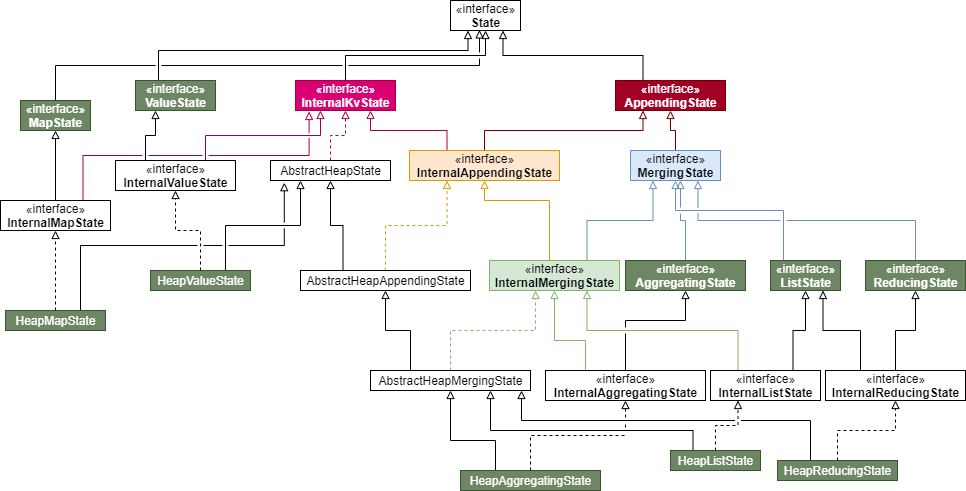

The diagram above was exported from draw.io. Its source (the exported page's mxGraphModel, read from the mxfile embedded in the PNG):
<mxGraphModel dx="1837" dy="612" grid="1" gridSize="10" guides="1" tooltips="1" connect="1" arrows="1" fold="1" page="1" pageScale="1" pageWidth="827" pageHeight="1169" math="1" shadow="0">
  <root>
    <mxCell id="0" />
    <mxCell id="1" parent="0" />
    <mxCell id="pk35TItQb_4cXai5RKD6-1" value="«interface»&lt;br&gt;&lt;b&gt;State&lt;/b&gt;" style="html=1;shadow=0;" vertex="1" parent="1">
      <mxGeometry x="380" y="330" width="70" height="30" as="geometry" />
    </mxCell>
    <mxCell id="pk35TItQb_4cXai5RKD6-9" style="edgeStyle=orthogonalEdgeStyle;rounded=0;orthogonalLoop=1;jettySize=auto;html=1;exitX=0.25;exitY=0;exitDx=0;exitDy=0;entryX=0.25;entryY=1;entryDx=0;entryDy=0;strokeColor=#000000;endArrow=block;endFill=0;jumpStyle=gap;" edge="1" parent="1" source="pk35TItQb_4cXai5RKD6-5" target="pk35TItQb_4cXai5RKD6-1">
      <mxGeometry relative="1" as="geometry">
        <Array as="points">
          <mxPoint x="88" y="380" />
          <mxPoint x="398" y="380" />
        </Array>
      </mxGeometry>
    </mxCell>
    <mxCell id="pk35TItQb_4cXai5RKD6-5" value="«interface»&lt;br&gt;&lt;b&gt;ValueState&lt;/b&gt;" style="html=1;shadow=0;fillColor=#6d8764;strokeColor=#3A5431;fontColor=#ffffff;" vertex="1" parent="1">
      <mxGeometry x="65" y="410" width="80" height="30" as="geometry" />
    </mxCell>
    <mxCell id="pk35TItQb_4cXai5RKD6-12" style="edgeStyle=orthogonalEdgeStyle;rounded=0;orthogonalLoop=1;jettySize=auto;html=1;exitX=0.5;exitY=0;exitDx=0;exitDy=0;startArrow=none;startFill=0;endArrow=block;endFill=0;strokeColor=#000000;jumpStyle=gap;" edge="1" parent="1" source="pk35TItQb_4cXai5RKD6-6" target="pk35TItQb_4cXai5RKD6-1">
      <mxGeometry relative="1" as="geometry" />
    </mxCell>
    <mxCell id="pk35TItQb_4cXai5RKD6-6" value="«interface»&lt;br&gt;&lt;b&gt;InternalKvState&lt;/b&gt;" style="html=1;shadow=0;fillColor=#d80073;strokeColor=#A50040;fontColor=#ffffff;" vertex="1" parent="1">
      <mxGeometry x="225" y="410" width="100" height="30" as="geometry" />
    </mxCell>
    <mxCell id="pk35TItQb_4cXai5RKD6-15" style="edgeStyle=orthogonalEdgeStyle;rounded=0;orthogonalLoop=1;jettySize=auto;html=1;exitX=0.5;exitY=0;exitDx=0;exitDy=0;startArrow=none;startFill=0;endArrow=block;endFill=0;strokeColor=#A50040;dashed=1;jumpStyle=gap;fillColor=#d80073;" edge="1" parent="1" source="pk35TItQb_4cXai5RKD6-14" target="pk35TItQb_4cXai5RKD6-6">
      <mxGeometry relative="1" as="geometry" />
    </mxCell>
    <mxCell id="pk35TItQb_4cXai5RKD6-14" value="AbstractHeapState" style="html=1;shadow=0;" vertex="1" parent="1">
      <mxGeometry x="200" y="490" width="120" height="20" as="geometry" />
    </mxCell>
    <mxCell id="pk35TItQb_4cXai5RKD6-20" style="edgeStyle=orthogonalEdgeStyle;rounded=0;orthogonalLoop=1;jettySize=auto;html=1;exitX=0.75;exitY=0;exitDx=0;exitDy=0;entryX=0.25;entryY=1;entryDx=0;entryDy=0;startArrow=none;startFill=0;endArrow=block;endFill=0;endSize=6;strokeColor=#A50040;jumpStyle=gap;fillColor=#d80073;" edge="1" parent="1" source="pk35TItQb_4cXai5RKD6-16" target="pk35TItQb_4cXai5RKD6-6">
      <mxGeometry relative="1" as="geometry" />
    </mxCell>
    <mxCell id="pk35TItQb_4cXai5RKD6-16" value="«interface»&lt;br&gt;&lt;b&gt;InternalValueState&lt;/b&gt;" style="html=1;shadow=0;" vertex="1" parent="1">
      <mxGeometry x="45" y="490" width="120" height="30" as="geometry" />
    </mxCell>
    <mxCell id="pk35TItQb_4cXai5RKD6-19" value="" style="endArrow=block;endSize=6;endFill=0;html=1;strokeColor=#000000;exitX=0.25;exitY=0;exitDx=0;exitDy=0;entryX=0.25;entryY=1;entryDx=0;entryDy=0;edgeStyle=orthogonalEdgeStyle;rounded=0;jumpStyle=gap;" edge="1" parent="1" source="pk35TItQb_4cXai5RKD6-16" target="pk35TItQb_4cXai5RKD6-5">
      <mxGeometry width="160" relative="1" as="geometry">
        <mxPoint x="80" y="640" as="sourcePoint" />
        <mxPoint x="240" y="640" as="targetPoint" />
      </mxGeometry>
    </mxCell>
    <mxCell id="pk35TItQb_4cXai5RKD6-22" style="edgeStyle=orthogonalEdgeStyle;rounded=0;orthogonalLoop=1;jettySize=auto;html=1;exitX=0.5;exitY=0;exitDx=0;exitDy=0;entryX=0.5;entryY=1;entryDx=0;entryDy=0;startArrow=none;startFill=0;endArrow=block;endFill=0;endSize=6;strokeColor=#000000;jumpStyle=gap;dashed=1;" edge="1" parent="1" source="pk35TItQb_4cXai5RKD6-21" target="pk35TItQb_4cXai5RKD6-16">
      <mxGeometry relative="1" as="geometry" />
    </mxCell>
    <mxCell id="pk35TItQb_4cXai5RKD6-23" style="edgeStyle=orthogonalEdgeStyle;rounded=0;orthogonalLoop=1;jettySize=auto;html=1;exitX=0.75;exitY=0;exitDx=0;exitDy=0;entryX=0.25;entryY=1;entryDx=0;entryDy=0;startArrow=none;startFill=0;endArrow=block;endFill=0;endSize=6;strokeColor=#000000;jumpStyle=gap;" edge="1" parent="1" source="pk35TItQb_4cXai5RKD6-21" target="pk35TItQb_4cXai5RKD6-14">
      <mxGeometry relative="1" as="geometry" />
    </mxCell>
    <mxCell id="pk35TItQb_4cXai5RKD6-21" value="HeapValueState" style="html=1;shadow=0;fillColor=#6d8764;strokeColor=#3A5431;fontColor=#ffffff;" vertex="1" parent="1">
      <mxGeometry x="80" y="600" width="100" height="20" as="geometry" />
    </mxCell>
    <mxCell id="pk35TItQb_4cXai5RKD6-25" style="edgeStyle=orthogonalEdgeStyle;rounded=0;orthogonalLoop=1;jettySize=auto;html=1;exitX=0.25;exitY=0;exitDx=0;exitDy=0;entryX=0.75;entryY=1;entryDx=0;entryDy=0;startArrow=none;startFill=0;endArrow=block;endFill=0;endSize=6;strokeColor=#A50040;jumpStyle=gap;fillColor=#d80073;" edge="1" parent="1" source="pk35TItQb_4cXai5RKD6-24" target="pk35TItQb_4cXai5RKD6-6">
      <mxGeometry relative="1" as="geometry" />
    </mxCell>
    <mxCell id="pk35TItQb_4cXai5RKD6-82" style="edgeStyle=orthogonalEdgeStyle;rounded=0;jumpStyle=gap;orthogonalLoop=1;jettySize=auto;html=1;exitX=0.5;exitY=0;exitDx=0;exitDy=0;entryX=0.25;entryY=1;entryDx=0;entryDy=0;startArrow=none;startFill=0;endArrow=block;endFill=0;endSize=6;strokeColor=#6F0000;fillColor=#a20025;" edge="1" parent="1" source="pk35TItQb_4cXai5RKD6-24" target="pk35TItQb_4cXai5RKD6-26">
      <mxGeometry relative="1" as="geometry" />
    </mxCell>
    <mxCell id="pk35TItQb_4cXai5RKD6-24" value="«interface»&lt;br&gt;&lt;b&gt;InternalAppendingState&lt;/b&gt;" style="html=1;shadow=0;fillColor=#ffe6cc;strokeColor=#d79b00;" vertex="1" parent="1">
      <mxGeometry x="339" y="480" width="150" height="30" as="geometry" />
    </mxCell>
    <mxCell id="pk35TItQb_4cXai5RKD6-27" style="edgeStyle=orthogonalEdgeStyle;rounded=0;orthogonalLoop=1;jettySize=auto;html=1;exitX=0.25;exitY=0;exitDx=0;exitDy=0;entryX=0.75;entryY=1;entryDx=0;entryDy=0;startArrow=none;startFill=0;endArrow=block;endFill=0;endSize=6;strokeColor=#000000;jumpStyle=gap;" edge="1" parent="1" source="pk35TItQb_4cXai5RKD6-26" target="pk35TItQb_4cXai5RKD6-1">
      <mxGeometry relative="1" as="geometry" />
    </mxCell>
    <mxCell id="pk35TItQb_4cXai5RKD6-26" value="«interface»&lt;br&gt;&lt;b&gt;AppendingState&lt;/b&gt;" style="html=1;shadow=0;fillColor=#a20025;strokeColor=#6F0000;fontColor=#ffffff;" vertex="1" parent="1">
      <mxGeometry x="545" y="410" width="110" height="30" as="geometry" />
    </mxCell>
    <mxCell id="pk35TItQb_4cXai5RKD6-29" style="edgeStyle=orthogonalEdgeStyle;rounded=0;orthogonalLoop=1;jettySize=auto;html=1;exitX=0.5;exitY=0;exitDx=0;exitDy=0;entryX=0.5;entryY=1;entryDx=0;entryDy=0;startArrow=none;startFill=0;endArrow=block;endFill=0;endSize=6;strokeColor=#6F0000;jumpStyle=gap;fillColor=#a20025;" edge="1" parent="1" source="pk35TItQb_4cXai5RKD6-28" target="pk35TItQb_4cXai5RKD6-26">
      <mxGeometry relative="1" as="geometry" />
    </mxCell>
    <mxCell id="pk35TItQb_4cXai5RKD6-28" value="«interface»&lt;br&gt;&lt;b&gt;MergingState&lt;/b&gt;" style="html=1;shadow=0;fillColor=#dae8fc;strokeColor=#6c8ebf;" vertex="1" parent="1">
      <mxGeometry x="560" y="480" width="90" height="30" as="geometry" />
    </mxCell>
    <mxCell id="pk35TItQb_4cXai5RKD6-32" style="edgeStyle=orthogonalEdgeStyle;rounded=0;orthogonalLoop=1;jettySize=auto;html=1;exitX=0.5;exitY=0;exitDx=0;exitDy=0;entryX=0.5;entryY=1;entryDx=0;entryDy=0;startArrow=none;startFill=0;endArrow=block;endFill=0;endSize=6;strokeColor=#d79b00;jumpStyle=gap;fillColor=#ffe6cc;" edge="1" parent="1" source="pk35TItQb_4cXai5RKD6-30" target="pk35TItQb_4cXai5RKD6-24">
      <mxGeometry relative="1" as="geometry">
        <Array as="points">
          <mxPoint x="479" y="530" />
          <mxPoint x="414" y="530" />
        </Array>
      </mxGeometry>
    </mxCell>
    <mxCell id="pk35TItQb_4cXai5RKD6-33" style="edgeStyle=orthogonalEdgeStyle;rounded=0;orthogonalLoop=1;jettySize=auto;html=1;exitX=0.75;exitY=0;exitDx=0;exitDy=0;entryX=0.25;entryY=1;entryDx=0;entryDy=0;startArrow=none;startFill=0;endArrow=block;endFill=0;endSize=6;strokeColor=#6c8ebf;jumpStyle=gap;fillColor=#dae8fc;" edge="1" parent="1" source="pk35TItQb_4cXai5RKD6-30" target="pk35TItQb_4cXai5RKD6-28">
      <mxGeometry relative="1" as="geometry" />
    </mxCell>
    <mxCell id="pk35TItQb_4cXai5RKD6-30" value="«interface»&lt;br&gt;&lt;b&gt;InternalMergingState&lt;/b&gt;" style="html=1;shadow=0;fillColor=#d5e8d4;strokeColor=#82b366;" vertex="1" parent="1">
      <mxGeometry x="419" y="590" width="130" height="30" as="geometry" />
    </mxCell>
    <mxCell id="pk35TItQb_4cXai5RKD6-38" style="edgeStyle=orthogonalEdgeStyle;rounded=0;orthogonalLoop=1;jettySize=auto;html=1;exitX=0.25;exitY=0;exitDx=0;exitDy=0;startArrow=none;startFill=0;endArrow=block;endFill=0;endSize=6;strokeColor=#000000;jumpStyle=gap;" edge="1" parent="1" source="pk35TItQb_4cXai5RKD6-37" target="pk35TItQb_4cXai5RKD6-14">
      <mxGeometry relative="1" as="geometry" />
    </mxCell>
    <mxCell id="pk35TItQb_4cXai5RKD6-41" style="edgeStyle=orthogonalEdgeStyle;rounded=0;orthogonalLoop=1;jettySize=auto;html=1;exitX=0.5;exitY=0;exitDx=0;exitDy=0;entryX=0.25;entryY=1;entryDx=0;entryDy=0;startArrow=none;startFill=0;endArrow=block;endFill=0;endSize=6;strokeColor=#d79b00;jumpStyle=gap;fillColor=#ffe6cc;dashed=1;" edge="1" parent="1" source="pk35TItQb_4cXai5RKD6-37" target="pk35TItQb_4cXai5RKD6-24">
      <mxGeometry relative="1" as="geometry" />
    </mxCell>
    <mxCell id="pk35TItQb_4cXai5RKD6-37" value="AbstractHeapAppendingState" style="html=1;shadow=0;" vertex="1" parent="1">
      <mxGeometry x="230" y="600" width="170" height="20" as="geometry" />
    </mxCell>
    <mxCell id="pk35TItQb_4cXai5RKD6-43" style="edgeStyle=orthogonalEdgeStyle;rounded=0;orthogonalLoop=1;jettySize=auto;html=1;exitX=0.25;exitY=0;exitDx=0;exitDy=0;entryX=0.5;entryY=1;entryDx=0;entryDy=0;startArrow=none;startFill=0;endArrow=block;endFill=0;endSize=6;strokeColor=#000000;jumpStyle=gap;" edge="1" parent="1" source="pk35TItQb_4cXai5RKD6-42" target="pk35TItQb_4cXai5RKD6-37">
      <mxGeometry relative="1" as="geometry" />
    </mxCell>
    <mxCell id="pk35TItQb_4cXai5RKD6-44" style="edgeStyle=orthogonalEdgeStyle;rounded=0;orthogonalLoop=1;jettySize=auto;html=1;exitX=0.5;exitY=0;exitDx=0;exitDy=0;entryX=0.354;entryY=1;entryDx=0;entryDy=0;entryPerimeter=0;startArrow=none;startFill=0;endArrow=block;endFill=0;endSize=6;strokeColor=#82b366;jumpStyle=gap;fillColor=#d5e8d4;dashed=1;" edge="1" parent="1" source="pk35TItQb_4cXai5RKD6-42" target="pk35TItQb_4cXai5RKD6-30">
      <mxGeometry relative="1" as="geometry" />
    </mxCell>
    <mxCell id="pk35TItQb_4cXai5RKD6-42" value="AbstractHeapMergingState" style="html=1;shadow=0;" vertex="1" parent="1">
      <mxGeometry x="300" y="700" width="160" height="20" as="geometry" />
    </mxCell>
    <mxCell id="pk35TItQb_4cXai5RKD6-47" style="edgeStyle=orthogonalEdgeStyle;rounded=0;orthogonalLoop=1;jettySize=auto;html=1;exitX=0.25;exitY=0;exitDx=0;exitDy=0;entryX=0.5;entryY=1;entryDx=0;entryDy=0;startArrow=none;startFill=0;endArrow=block;endFill=0;endSize=6;strokeColor=#6c8ebf;jumpStyle=gap;fillColor=#dae8fc;" edge="1" parent="1" source="pk35TItQb_4cXai5RKD6-45" target="pk35TItQb_4cXai5RKD6-28">
      <mxGeometry relative="1" as="geometry">
        <Array as="points">
          <mxPoint x="713" y="540" />
          <mxPoint x="605" y="540" />
        </Array>
      </mxGeometry>
    </mxCell>
    <mxCell id="pk35TItQb_4cXai5RKD6-52" style="edgeStyle=orthogonalEdgeStyle;rounded=0;orthogonalLoop=1;jettySize=auto;html=1;entryX=0.75;entryY=1;entryDx=0;entryDy=0;startArrow=none;startFill=0;endArrow=block;endFill=0;endSize=6;strokeColor=#000000;exitX=0.25;exitY=0;exitDx=0;exitDy=0;jumpStyle=gap;" edge="1" parent="1" source="pk35TItQb_4cXai5RKD6-51" target="pk35TItQb_4cXai5RKD6-42">
      <mxGeometry relative="1" as="geometry">
        <mxPoint x="398" y="800" as="sourcePoint" />
        <Array as="points">
          <mxPoint x="623" y="760" />
          <mxPoint x="420" y="760" />
        </Array>
      </mxGeometry>
    </mxCell>
    <mxCell id="pk35TItQb_4cXai5RKD6-53" style="edgeStyle=orthogonalEdgeStyle;rounded=0;orthogonalLoop=1;jettySize=auto;html=1;exitX=0.5;exitY=0;exitDx=0;exitDy=0;entryX=0.25;entryY=1;entryDx=0;entryDy=0;startArrow=none;startFill=0;endArrow=block;endFill=0;endSize=6;strokeColor=#000000;jumpStyle=gap;dashed=1;" edge="1" parent="1" source="pk35TItQb_4cXai5RKD6-51" target="pk35TItQb_4cXai5RKD6-48">
      <mxGeometry relative="1" as="geometry" />
    </mxCell>
    <mxCell id="pk35TItQb_4cXai5RKD6-51" value="HeapListState" style="html=1;shadow=0;fillColor=#6d8764;strokeColor=#3A5431;fontColor=#ffffff;" vertex="1" parent="1">
      <mxGeometry x="600" y="780" width="90" height="20" as="geometry" />
    </mxCell>
    <mxCell id="pk35TItQb_4cXai5RKD6-55" style="edgeStyle=orthogonalEdgeStyle;rounded=0;orthogonalLoop=1;jettySize=auto;html=1;exitX=0.5;exitY=0;exitDx=0;exitDy=0;entryX=0.75;entryY=1;entryDx=0;entryDy=0;startArrow=none;startFill=0;endArrow=block;endFill=0;endSize=6;strokeColor=#6c8ebf;jumpStyle=gap;fillColor=#dae8fc;" edge="1" parent="1" source="pk35TItQb_4cXai5RKD6-54" target="pk35TItQb_4cXai5RKD6-28">
      <mxGeometry relative="1" as="geometry" />
    </mxCell>
    <mxCell id="pk35TItQb_4cXai5RKD6-60" style="edgeStyle=orthogonalEdgeStyle;rounded=0;orthogonalLoop=1;jettySize=auto;html=1;exitX=0.25;exitY=0;exitDx=0;exitDy=0;startArrow=none;startFill=0;endArrow=block;endFill=0;endSize=6;strokeColor=#000000;jumpStyle=gap;" edge="1" parent="1" source="pk35TItQb_4cXai5RKD6-59" target="pk35TItQb_4cXai5RKD6-42">
      <mxGeometry relative="1" as="geometry">
        <Array as="points">
          <mxPoint x="740" y="750" />
          <mxPoint x="451" y="750" />
        </Array>
      </mxGeometry>
    </mxCell>
    <mxCell id="pk35TItQb_4cXai5RKD6-49" style="edgeStyle=orthogonalEdgeStyle;rounded=0;orthogonalLoop=1;jettySize=auto;html=1;exitX=0.25;exitY=0;exitDx=0;exitDy=0;entryX=0.75;entryY=1;entryDx=0;entryDy=0;startArrow=none;startFill=0;endArrow=block;endFill=0;endSize=6;strokeColor=#82b366;jumpStyle=gap;fillColor=#d5e8d4;" edge="1" parent="1" source="pk35TItQb_4cXai5RKD6-48" target="pk35TItQb_4cXai5RKD6-30">
      <mxGeometry relative="1" as="geometry" />
    </mxCell>
    <mxCell id="pk35TItQb_4cXai5RKD6-45" value="«interface»&lt;br&gt;&lt;b&gt;ListState&lt;/b&gt;" style="html=1;container=0;shadow=0;fillColor=#6d8764;strokeColor=#3A5431;fontColor=#ffffff;" vertex="1" parent="1">
      <mxGeometry x="700" y="590" width="70" height="30" as="geometry" />
    </mxCell>
    <mxCell id="pk35TItQb_4cXai5RKD6-50" style="edgeStyle=orthogonalEdgeStyle;rounded=0;orthogonalLoop=1;jettySize=auto;html=1;exitX=0.75;exitY=0;exitDx=0;exitDy=0;entryX=0.5;entryY=1;entryDx=0;entryDy=0;startArrow=none;startFill=0;endArrow=block;endFill=0;endSize=6;strokeColor=#000000;jumpStyle=gap;" edge="1" parent="1" source="pk35TItQb_4cXai5RKD6-48" target="pk35TItQb_4cXai5RKD6-45">
      <mxGeometry x="640" y="590" as="geometry" />
    </mxCell>
    <mxCell id="pk35TItQb_4cXai5RKD6-48" value="«interface»&lt;br&gt;&lt;b&gt;InternalListState&lt;/b&gt;" style="html=1;container=0;shadow=0;" vertex="1" parent="1">
      <mxGeometry x="640" y="700" width="110" height="30" as="geometry" />
    </mxCell>
    <mxCell id="pk35TItQb_4cXai5RKD6-54" value="«interface»&lt;br&gt;&lt;b&gt;ReducingState&lt;/b&gt;" style="html=1;container=0;shadow=0;fillColor=#6d8764;strokeColor=#3A5431;fontColor=#ffffff;" vertex="1" parent="1">
      <mxGeometry x="795" y="590" width="100" height="30" as="geometry" />
    </mxCell>
    <mxCell id="pk35TItQb_4cXai5RKD6-57" style="edgeStyle=orthogonalEdgeStyle;rounded=0;orthogonalLoop=1;jettySize=auto;html=1;exitX=0.25;exitY=0;exitDx=0;exitDy=0;entryX=0.75;entryY=1;entryDx=0;entryDy=0;startArrow=none;startFill=0;endArrow=block;endFill=0;endSize=6;strokeColor=#000000;jumpStyle=gap;" edge="1" parent="1" source="pk35TItQb_4cXai5RKD6-56" target="pk35TItQb_4cXai5RKD6-45">
      <mxGeometry x="640" y="590" as="geometry" />
    </mxCell>
    <mxCell id="pk35TItQb_4cXai5RKD6-58" style="edgeStyle=orthogonalEdgeStyle;rounded=0;orthogonalLoop=1;jettySize=auto;html=1;exitX=0.5;exitY=0;exitDx=0;exitDy=0;startArrow=none;startFill=0;endArrow=block;endFill=0;endSize=6;strokeColor=#000000;jumpStyle=gap;" edge="1" parent="1" source="pk35TItQb_4cXai5RKD6-56" target="pk35TItQb_4cXai5RKD6-54">
      <mxGeometry x="640" y="590" as="geometry" />
    </mxCell>
    <mxCell id="pk35TItQb_4cXai5RKD6-56" value="«interface»&lt;br&gt;&lt;b&gt;InternalReducingState&lt;/b&gt;" style="html=1;container=0;shadow=0;" vertex="1" parent="1">
      <mxGeometry x="755" y="700" width="140" height="30" as="geometry" />
    </mxCell>
    <mxCell id="pk35TItQb_4cXai5RKD6-61" style="edgeStyle=orthogonalEdgeStyle;rounded=0;orthogonalLoop=1;jettySize=auto;html=1;exitX=0.5;exitY=0;exitDx=0;exitDy=0;entryX=0.5;entryY=1;entryDx=0;entryDy=0;startArrow=none;startFill=0;endArrow=block;endFill=0;endSize=6;strokeColor=#000000;jumpStyle=gap;dashed=1;" edge="1" parent="1" source="pk35TItQb_4cXai5RKD6-59" target="pk35TItQb_4cXai5RKD6-56">
      <mxGeometry x="640" y="630" as="geometry" />
    </mxCell>
    <mxCell id="pk35TItQb_4cXai5RKD6-59" value="HeapReducingState" style="html=1;container=0;shadow=0;fillColor=#6d8764;strokeColor=#3A5431;fontColor=#ffffff;" vertex="1" parent="1">
      <mxGeometry x="707" y="790" width="120" height="20" as="geometry" />
    </mxCell>
    <mxCell id="pk35TItQb_4cXai5RKD6-65" style="edgeStyle=orthogonalEdgeStyle;rounded=0;jumpStyle=gap;orthogonalLoop=1;jettySize=auto;html=1;exitX=0.5;exitY=0;exitDx=0;exitDy=0;startArrow=none;startFill=0;endArrow=block;endFill=0;endSize=6;strokeColor=#6c8ebf;fillColor=#dae8fc;" edge="1" parent="1" source="pk35TItQb_4cXai5RKD6-64">
      <mxGeometry relative="1" as="geometry">
        <mxPoint x="610" y="510" as="targetPoint" />
      </mxGeometry>
    </mxCell>
    <mxCell id="pk35TItQb_4cXai5RKD6-64" value="«interface»&lt;br&gt;&lt;b&gt;AggregatingState&lt;/b&gt;" style="html=1;container=0;shadow=0;fillColor=#6d8764;strokeColor=#3A5431;fontColor=#ffffff;" vertex="1" parent="1">
      <mxGeometry x="555" y="590" width="120" height="30" as="geometry" />
    </mxCell>
    <mxCell id="pk35TItQb_4cXai5RKD6-67" style="edgeStyle=orthogonalEdgeStyle;rounded=0;jumpStyle=gap;orthogonalLoop=1;jettySize=auto;html=1;exitX=0.25;exitY=0;exitDx=0;exitDy=0;entryX=0.5;entryY=1;entryDx=0;entryDy=0;startArrow=none;startFill=0;endArrow=block;endFill=0;endSize=6;strokeColor=#82b366;fillColor=#d5e8d4;" edge="1" parent="1" source="pk35TItQb_4cXai5RKD6-66" target="pk35TItQb_4cXai5RKD6-30">
      <mxGeometry relative="1" as="geometry">
        <Array as="points">
          <mxPoint x="515" y="670" />
          <mxPoint x="484" y="670" />
        </Array>
      </mxGeometry>
    </mxCell>
    <mxCell id="pk35TItQb_4cXai5RKD6-68" style="edgeStyle=orthogonalEdgeStyle;rounded=0;jumpStyle=gap;orthogonalLoop=1;jettySize=auto;html=1;exitX=0.5;exitY=0;exitDx=0;exitDy=0;entryX=0.5;entryY=1;entryDx=0;entryDy=0;startArrow=none;startFill=0;endArrow=block;endFill=0;endSize=6;strokeColor=#000000;" edge="1" parent="1" source="pk35TItQb_4cXai5RKD6-66" target="pk35TItQb_4cXai5RKD6-64">
      <mxGeometry relative="1" as="geometry">
        <Array as="points">
          <mxPoint x="555" y="650" />
          <mxPoint x="615" y="650" />
        </Array>
      </mxGeometry>
    </mxCell>
    <mxCell id="pk35TItQb_4cXai5RKD6-66" value="«interface»&lt;br&gt;&lt;b&gt;InternalAggregatingState&lt;/b&gt;" style="html=1;container=0;shadow=0;" vertex="1" parent="1">
      <mxGeometry x="475" y="700" width="160" height="30" as="geometry" />
    </mxCell>
    <mxCell id="pk35TItQb_4cXai5RKD6-70" style="edgeStyle=orthogonalEdgeStyle;rounded=0;jumpStyle=gap;orthogonalLoop=1;jettySize=auto;html=1;exitX=0.25;exitY=0;exitDx=0;exitDy=0;entryX=0.5;entryY=1;entryDx=0;entryDy=0;startArrow=none;startFill=0;endArrow=block;endFill=0;endSize=6;strokeColor=#000000;" edge="1" parent="1" source="pk35TItQb_4cXai5RKD6-69" target="pk35TItQb_4cXai5RKD6-42">
      <mxGeometry relative="1" as="geometry">
        <Array as="points">
          <mxPoint x="425" y="770" />
          <mxPoint x="380" y="770" />
        </Array>
      </mxGeometry>
    </mxCell>
    <mxCell id="pk35TItQb_4cXai5RKD6-71" style="edgeStyle=orthogonalEdgeStyle;rounded=0;jumpStyle=gap;orthogonalLoop=1;jettySize=auto;html=1;exitX=0.5;exitY=0;exitDx=0;exitDy=0;startArrow=none;startFill=0;endArrow=block;endFill=0;endSize=6;strokeColor=#000000;dashed=1;" edge="1" parent="1" source="pk35TItQb_4cXai5RKD6-69" target="pk35TItQb_4cXai5RKD6-66">
      <mxGeometry relative="1" as="geometry" />
    </mxCell>
    <mxCell id="pk35TItQb_4cXai5RKD6-69" value="HeapAggregatingState" style="html=1;shadow=0;fillColor=#6d8764;strokeColor=#3A5431;fontColor=#ffffff;" vertex="1" parent="1">
      <mxGeometry x="390" y="800" width="140" height="20" as="geometry" />
    </mxCell>
    <mxCell id="pk35TItQb_4cXai5RKD6-73" style="edgeStyle=orthogonalEdgeStyle;rounded=0;jumpStyle=gap;orthogonalLoop=1;jettySize=auto;html=1;exitX=0.5;exitY=0;exitDx=0;exitDy=0;entryX=0.414;entryY=0.98;entryDx=0;entryDy=0;entryPerimeter=0;startArrow=none;startFill=0;endArrow=block;endFill=0;endSize=6;strokeColor=#000000;" edge="1" parent="1" source="pk35TItQb_4cXai5RKD6-72" target="pk35TItQb_4cXai5RKD6-1">
      <mxGeometry relative="1" as="geometry" />
    </mxCell>
    <mxCell id="pk35TItQb_4cXai5RKD6-72" value="«interface»&lt;br&gt;&lt;b&gt;MapState&lt;/b&gt;" style="html=1;shadow=0;fillColor=#6d8764;strokeColor=#3A5431;fontColor=#ffffff;" vertex="1" parent="1">
      <mxGeometry x="-50" y="430" width="70" height="30" as="geometry" />
    </mxCell>
    <mxCell id="pk35TItQb_4cXai5RKD6-75" style="edgeStyle=orthogonalEdgeStyle;rounded=0;jumpStyle=gap;orthogonalLoop=1;jettySize=auto;html=1;exitX=0.5;exitY=0;exitDx=0;exitDy=0;entryX=0.5;entryY=1;entryDx=0;entryDy=0;startArrow=none;startFill=0;endArrow=block;endFill=0;endSize=6;strokeColor=#000000;" edge="1" parent="1" source="pk35TItQb_4cXai5RKD6-74" target="pk35TItQb_4cXai5RKD6-72">
      <mxGeometry relative="1" as="geometry" />
    </mxCell>
    <mxCell id="pk35TItQb_4cXai5RKD6-76" style="edgeStyle=orthogonalEdgeStyle;rounded=0;jumpStyle=gap;orthogonalLoop=1;jettySize=auto;html=1;exitX=0.75;exitY=0;exitDx=0;exitDy=0;entryX=0.136;entryY=1.033;entryDx=0;entryDy=0;entryPerimeter=0;startArrow=none;startFill=0;endArrow=block;endFill=0;endSize=6;strokeColor=#A50040;fillColor=#d80073;" edge="1" parent="1" source="pk35TItQb_4cXai5RKD6-74" target="pk35TItQb_4cXai5RKD6-6">
      <mxGeometry relative="1" as="geometry" />
    </mxCell>
    <mxCell id="pk35TItQb_4cXai5RKD6-74" value="«interface»&lt;br&gt;&lt;b&gt;InternalMapState&lt;/b&gt;" style="html=1;shadow=0;" vertex="1" parent="1">
      <mxGeometry x="-70" y="530" width="110" height="30" as="geometry" />
    </mxCell>
    <mxCell id="pk35TItQb_4cXai5RKD6-78" style="edgeStyle=orthogonalEdgeStyle;rounded=0;jumpStyle=gap;orthogonalLoop=1;jettySize=auto;html=1;exitX=0.5;exitY=0;exitDx=0;exitDy=0;entryX=0.5;entryY=1;entryDx=0;entryDy=0;startArrow=none;startFill=0;endArrow=block;endFill=0;endSize=6;strokeColor=#000000;dashed=1;" edge="1" parent="1" source="pk35TItQb_4cXai5RKD6-77" target="pk35TItQb_4cXai5RKD6-74">
      <mxGeometry relative="1" as="geometry" />
    </mxCell>
    <mxCell id="pk35TItQb_4cXai5RKD6-79" style="edgeStyle=orthogonalEdgeStyle;rounded=0;jumpStyle=gap;orthogonalLoop=1;jettySize=auto;html=1;exitX=0.75;exitY=0;exitDx=0;exitDy=0;startArrow=none;startFill=0;endArrow=block;endFill=0;endSize=6;strokeColor=#000000;entryX=0.115;entryY=1.11;entryDx=0;entryDy=0;entryPerimeter=0;" edge="1" parent="1" source="pk35TItQb_4cXai5RKD6-77" target="pk35TItQb_4cXai5RKD6-14">
      <mxGeometry relative="1" as="geometry">
        <mxPoint x="180" y="520" as="targetPoint" />
      </mxGeometry>
    </mxCell>
    <mxCell id="pk35TItQb_4cXai5RKD6-77" value="HeapMapState" style="html=1;shadow=0;fillColor=#6d8764;strokeColor=#3A5431;fontColor=#ffffff;" vertex="1" parent="1">
      <mxGeometry x="-65" y="640" width="100" height="20" as="geometry" />
    </mxCell>
  </root>
</mxGraphModel>